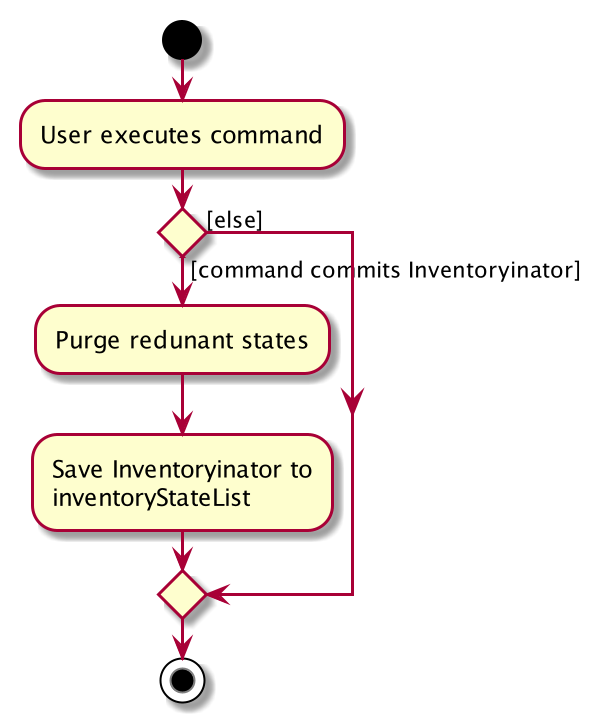

The diagram above was rendered by PlantUML. Its source (embedded in the PNG):
@startuml
start
:User executes command;


if () then ([command commits Inventoryinator])
    :Purge redunant states;
    :Save Inventoryinator to
    inventoryStateList;
else ([else])
endif
stop
@enduml